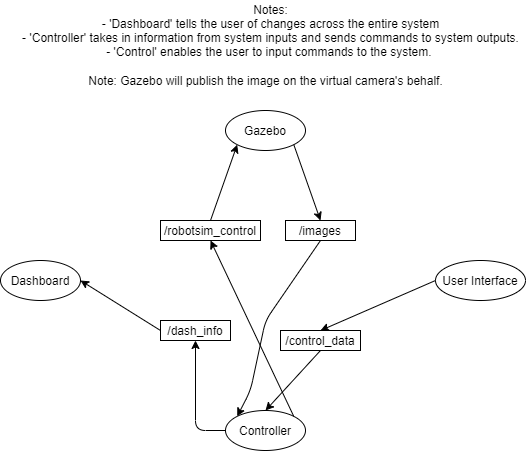

The diagram above was exported from draw.io. Its source (the exported page's mxGraphModel, read from the mxfile embedded in the PNG):
<mxGraphModel dx="782" dy="507" grid="1" gridSize="10" guides="1" tooltips="1" connect="1" arrows="1" fold="1" page="1" pageScale="1" pageWidth="850" pageHeight="1100" math="0" shadow="0">
  <root>
    <mxCell id="0" />
    <mxCell id="1" parent="0" />
    <mxCell id="eLudWWzt7IBJAaIu8PzD-1" value="Gazebo" style="ellipse;whiteSpace=wrap;html=1;" parent="1" vertex="1">
      <mxGeometry x="325" y="150" width="80" height="40" as="geometry" />
    </mxCell>
    <mxCell id="eLudWWzt7IBJAaIu8PzD-2" value="Notes:&lt;br&gt;- 'Dashboard' tells the user of changes across the entire system&lt;br&gt;- 'Controller' takes in information from system inputs and sends commands to system outputs.&lt;br&gt;- 'Control' enables the user to input commands to the system.&amp;nbsp;" style="text;html=1;align=center;verticalAlign=middle;resizable=0;points=[];autosize=1;strokeColor=none;" parent="1" vertex="1">
      <mxGeometry x="115" y="40" width="510" height="60" as="geometry" />
    </mxCell>
    <mxCell id="eLudWWzt7IBJAaIu8PzD-4" value="Dashboard" style="ellipse;whiteSpace=wrap;html=1;" parent="1" vertex="1">
      <mxGeometry x="100" y="300" width="80" height="40" as="geometry" />
    </mxCell>
    <mxCell id="eLudWWzt7IBJAaIu8PzD-5" value="User Interface" style="ellipse;whiteSpace=wrap;html=1;" parent="1" vertex="1">
      <mxGeometry x="535" y="300" width="90" height="40" as="geometry" />
    </mxCell>
    <mxCell id="eLudWWzt7IBJAaIu8PzD-6" value="Controller" style="ellipse;whiteSpace=wrap;html=1;" parent="1" vertex="1">
      <mxGeometry x="325" y="450" width="80" height="40" as="geometry" />
    </mxCell>
    <mxCell id="eLudWWzt7IBJAaIu8PzD-8" value="/dash_info" style="rounded=0;whiteSpace=wrap;html=1;" parent="1" vertex="1">
      <mxGeometry x="260" y="360" width="70" height="20" as="geometry" />
    </mxCell>
    <mxCell id="eLudWWzt7IBJAaIu8PzD-9" value="/control_data" style="rounded=0;whiteSpace=wrap;html=1;" parent="1" vertex="1">
      <mxGeometry x="380" y="370" width="80" height="20" as="geometry" />
    </mxCell>
    <mxCell id="eLudWWzt7IBJAaIu8PzD-10" value="/robotsim_control" style="rounded=0;whiteSpace=wrap;html=1;" parent="1" vertex="1">
      <mxGeometry x="260" y="260" width="100" height="20" as="geometry" />
    </mxCell>
    <mxCell id="eLudWWzt7IBJAaIu8PzD-15" value="/images" style="rounded=0;whiteSpace=wrap;html=1;" parent="1" vertex="1">
      <mxGeometry x="385" y="260" width="70" height="20" as="geometry" />
    </mxCell>
    <mxCell id="eLudWWzt7IBJAaIu8PzD-21" value="" style="endArrow=classic;html=1;exitX=0.5;exitY=0;exitDx=0;exitDy=0;entryX=0;entryY=1;entryDx=0;entryDy=0;" parent="1" source="eLudWWzt7IBJAaIu8PzD-10" target="eLudWWzt7IBJAaIu8PzD-1" edge="1">
      <mxGeometry width="50" height="50" relative="1" as="geometry">
        <mxPoint x="380" y="380" as="sourcePoint" />
        <mxPoint x="430" y="330" as="targetPoint" />
        <Array as="points" />
      </mxGeometry>
    </mxCell>
    <mxCell id="eLudWWzt7IBJAaIu8PzD-22" value="" style="endArrow=classic;html=1;exitX=1;exitY=1;exitDx=0;exitDy=0;entryX=0.5;entryY=0;entryDx=0;entryDy=0;" parent="1" source="eLudWWzt7IBJAaIu8PzD-1" target="eLudWWzt7IBJAaIu8PzD-15" edge="1">
      <mxGeometry width="50" height="50" relative="1" as="geometry">
        <mxPoint x="380" y="380" as="sourcePoint" />
        <mxPoint x="430" y="330" as="targetPoint" />
      </mxGeometry>
    </mxCell>
    <mxCell id="eLudWWzt7IBJAaIu8PzD-25" value="" style="endArrow=classic;html=1;exitX=0;exitY=0.5;exitDx=0;exitDy=0;entryX=0.5;entryY=0;entryDx=0;entryDy=0;" parent="1" source="eLudWWzt7IBJAaIu8PzD-5" target="eLudWWzt7IBJAaIu8PzD-9" edge="1">
      <mxGeometry width="50" height="50" relative="1" as="geometry">
        <mxPoint x="530" y="330" as="sourcePoint" />
        <mxPoint x="420" y="380" as="targetPoint" />
        <Array as="points" />
      </mxGeometry>
    </mxCell>
    <mxCell id="eLudWWzt7IBJAaIu8PzD-27" value="" style="endArrow=classic;html=1;exitX=0.5;exitY=1;exitDx=0;exitDy=0;entryX=0;entryY=0;entryDx=0;entryDy=0;" parent="1" source="eLudWWzt7IBJAaIu8PzD-15" target="eLudWWzt7IBJAaIu8PzD-6" edge="1">
      <mxGeometry width="50" height="50" relative="1" as="geometry">
        <mxPoint x="420" y="340" as="sourcePoint" />
        <mxPoint x="430" y="330" as="targetPoint" />
        <Array as="points">
          <mxPoint x="365" y="360" />
          <mxPoint x="350" y="430" />
        </Array>
      </mxGeometry>
    </mxCell>
    <mxCell id="eLudWWzt7IBJAaIu8PzD-29" value="" style="endArrow=classic;html=1;entryX=1;entryY=0.5;entryDx=0;entryDy=0;exitX=0;exitY=0.5;exitDx=0;exitDy=0;" parent="1" target="eLudWWzt7IBJAaIu8PzD-4" edge="1" source="eLudWWzt7IBJAaIu8PzD-8">
      <mxGeometry width="50" height="50" relative="1" as="geometry">
        <mxPoint x="260" y="330" as="sourcePoint" />
        <mxPoint x="430" y="330" as="targetPoint" />
      </mxGeometry>
    </mxCell>
    <mxCell id="eLudWWzt7IBJAaIu8PzD-30" value="" style="endArrow=classic;html=1;entryX=0.5;entryY=1;entryDx=0;entryDy=0;exitX=0;exitY=0.5;exitDx=0;exitDy=0;" parent="1" source="eLudWWzt7IBJAaIu8PzD-6" target="eLudWWzt7IBJAaIu8PzD-8" edge="1">
      <mxGeometry width="50" height="50" relative="1" as="geometry">
        <mxPoint x="380" y="380" as="sourcePoint" />
        <mxPoint x="430" y="330" as="targetPoint" />
        <Array as="points">
          <mxPoint x="295" y="470" />
        </Array>
      </mxGeometry>
    </mxCell>
    <mxCell id="eLudWWzt7IBJAaIu8PzD-31" value="" style="endArrow=classic;html=1;entryX=0.5;entryY=1;entryDx=0;entryDy=0;exitX=1;exitY=0;exitDx=0;exitDy=0;" parent="1" source="eLudWWzt7IBJAaIu8PzD-6" target="eLudWWzt7IBJAaIu8PzD-10" edge="1">
      <mxGeometry width="50" height="50" relative="1" as="geometry">
        <mxPoint x="380" y="380" as="sourcePoint" />
        <mxPoint x="430" y="330" as="targetPoint" />
      </mxGeometry>
    </mxCell>
    <mxCell id="smOxy-tG0dEXI2oWC46Y-2" value="Note: Gazebo will publish the image on the virtual camera's behalf." style="text;html=1;align=center;verticalAlign=middle;resizable=0;points=[];autosize=1;strokeColor=none;" vertex="1" parent="1">
      <mxGeometry x="180" y="110" width="370" height="20" as="geometry" />
    </mxCell>
    <mxCell id="smOxy-tG0dEXI2oWC46Y-7" value="" style="endArrow=classic;html=1;exitX=0.5;exitY=1;exitDx=0;exitDy=0;entryX=0.5;entryY=0;entryDx=0;entryDy=0;" edge="1" parent="1" source="eLudWWzt7IBJAaIu8PzD-9" target="eLudWWzt7IBJAaIu8PzD-6">
      <mxGeometry width="50" height="50" relative="1" as="geometry">
        <mxPoint x="370" y="450" as="sourcePoint" />
        <mxPoint x="420" y="460" as="targetPoint" />
      </mxGeometry>
    </mxCell>
  </root>
</mxGraphModel>